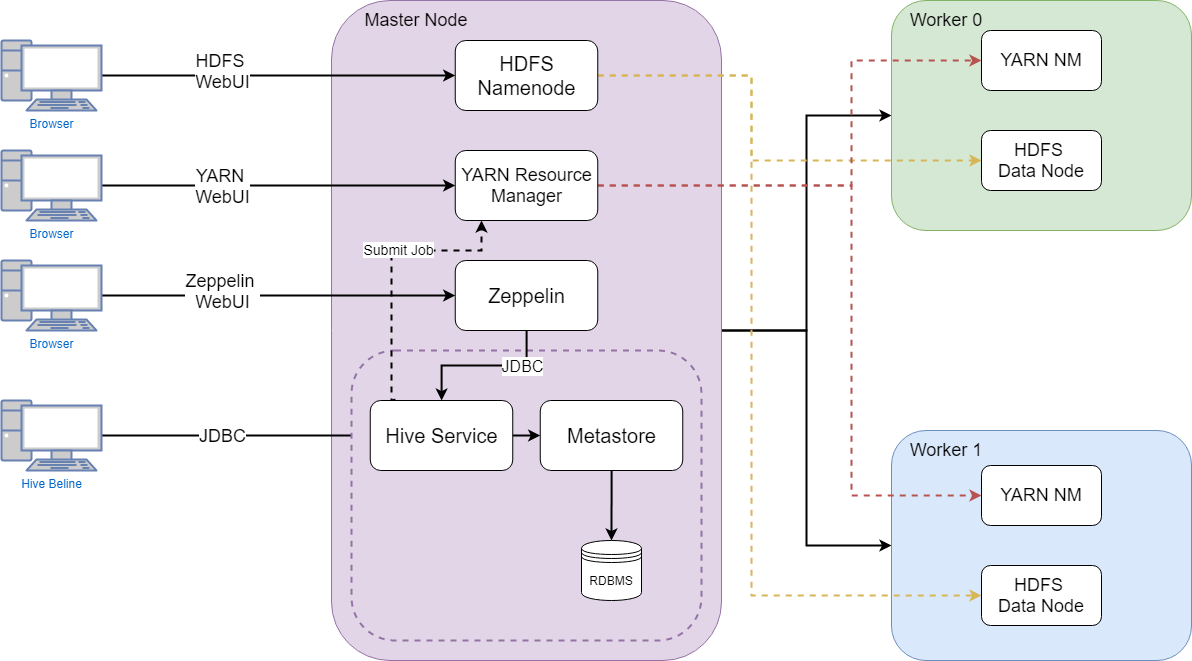

The diagram above was exported from draw.io. Its source (the exported page's mxGraphModel, read from the mxfile embedded in the PNG):
<mxGraphModel dx="2272" dy="762" grid="1" gridSize="10" guides="1" tooltips="1" connect="1" arrows="1" fold="1" page="1" pageScale="1" pageWidth="850" pageHeight="1100" math="0" shadow="0">
  <root>
    <mxCell id="0" />
    <mxCell id="1" parent="0" />
    <mxCell id="XEvAWN22lzdL_MQZmwAm-39" style="edgeStyle=orthogonalEdgeStyle;rounded=0;orthogonalLoop=1;jettySize=auto;html=1;strokeWidth=2;entryX=0;entryY=0.5;entryDx=0;entryDy=0;" edge="1" parent="1" source="XEvAWN22lzdL_MQZmwAm-1" target="XEvAWN22lzdL_MQZmwAm-2">
      <mxGeometry relative="1" as="geometry">
        <mxPoint x="778" y="145" as="targetPoint" />
      </mxGeometry>
    </mxCell>
    <mxCell id="XEvAWN22lzdL_MQZmwAm-40" style="edgeStyle=orthogonalEdgeStyle;rounded=0;orthogonalLoop=1;jettySize=auto;html=1;strokeWidth=2;" edge="1" parent="1" source="XEvAWN22lzdL_MQZmwAm-1" target="XEvAWN22lzdL_MQZmwAm-3">
      <mxGeometry relative="1" as="geometry" />
    </mxCell>
    <mxCell id="XEvAWN22lzdL_MQZmwAm-1" value="" style="rounded=1;whiteSpace=wrap;html=1;fillColor=#e1d5e7;strokeColor=#9673a6;" vertex="1" parent="1">
      <mxGeometry x="220" y="40" width="390" height="660" as="geometry" />
    </mxCell>
    <mxCell id="XEvAWN22lzdL_MQZmwAm-2" value="" style="rounded=1;whiteSpace=wrap;html=1;fillColor=#d5e8d4;strokeColor=#82b366;" vertex="1" parent="1">
      <mxGeometry x="780" y="40" width="300" height="230" as="geometry" />
    </mxCell>
    <mxCell id="XEvAWN22lzdL_MQZmwAm-3" value="" style="rounded=1;whiteSpace=wrap;html=1;fillColor=#dae8fc;strokeColor=#6c8ebf;" vertex="1" parent="1">
      <mxGeometry x="780" y="470" width="300" height="230" as="geometry" />
    </mxCell>
    <mxCell id="XEvAWN22lzdL_MQZmwAm-41" style="edgeStyle=orthogonalEdgeStyle;rounded=0;orthogonalLoop=1;jettySize=auto;html=1;entryX=0;entryY=0.5;entryDx=0;entryDy=0;strokeWidth=2;dashed=1;fillColor=#fff2cc;strokeColor=#d6b656;" edge="1" parent="1" source="XEvAWN22lzdL_MQZmwAm-4" target="XEvAWN22lzdL_MQZmwAm-30">
      <mxGeometry relative="1" as="geometry">
        <Array as="points">
          <mxPoint x="640" y="115" />
          <mxPoint x="640" y="200" />
        </Array>
      </mxGeometry>
    </mxCell>
    <mxCell id="XEvAWN22lzdL_MQZmwAm-42" style="edgeStyle=orthogonalEdgeStyle;rounded=0;orthogonalLoop=1;jettySize=auto;html=1;entryX=0;entryY=0.5;entryDx=0;entryDy=0;dashed=1;strokeWidth=2;fillColor=#fff2cc;strokeColor=#d6b656;" edge="1" parent="1" source="XEvAWN22lzdL_MQZmwAm-4" target="XEvAWN22lzdL_MQZmwAm-34">
      <mxGeometry relative="1" as="geometry">
        <Array as="points">
          <mxPoint x="640" y="115" />
          <mxPoint x="640" y="635" />
        </Array>
      </mxGeometry>
    </mxCell>
    <mxCell id="XEvAWN22lzdL_MQZmwAm-4" value="&lt;font style=&quot;font-size: 20px&quot;&gt;HDFS Namenode&lt;/font&gt;" style="rounded=1;whiteSpace=wrap;html=1;" vertex="1" parent="1">
      <mxGeometry x="343.75" y="80" width="142.5" height="70" as="geometry" />
    </mxCell>
    <mxCell id="XEvAWN22lzdL_MQZmwAm-43" style="edgeStyle=orthogonalEdgeStyle;rounded=0;orthogonalLoop=1;jettySize=auto;html=1;entryX=0;entryY=0.5;entryDx=0;entryDy=0;dashed=1;strokeWidth=2;fillColor=#f8cecc;strokeColor=#b85450;" edge="1" parent="1" source="XEvAWN22lzdL_MQZmwAm-5" target="XEvAWN22lzdL_MQZmwAm-29">
      <mxGeometry relative="1" as="geometry">
        <Array as="points">
          <mxPoint x="740" y="225" />
          <mxPoint x="740" y="100" />
        </Array>
      </mxGeometry>
    </mxCell>
    <mxCell id="XEvAWN22lzdL_MQZmwAm-44" style="edgeStyle=orthogonalEdgeStyle;rounded=0;orthogonalLoop=1;jettySize=auto;html=1;entryX=0;entryY=0.5;entryDx=0;entryDy=0;dashed=1;strokeWidth=2;fillColor=#f8cecc;strokeColor=#b85450;" edge="1" parent="1" source="XEvAWN22lzdL_MQZmwAm-5" target="XEvAWN22lzdL_MQZmwAm-33">
      <mxGeometry relative="1" as="geometry">
        <Array as="points">
          <mxPoint x="740" y="225" />
          <mxPoint x="740" y="535" />
        </Array>
      </mxGeometry>
    </mxCell>
    <mxCell id="XEvAWN22lzdL_MQZmwAm-5" value="&lt;font style=&quot;font-size: 18px&quot;&gt;YARN Resource Manager&lt;/font&gt;" style="rounded=1;whiteSpace=wrap;html=1;" vertex="1" parent="1">
      <mxGeometry x="343.75" y="190" width="142.5" height="70" as="geometry" />
    </mxCell>
    <mxCell id="XEvAWN22lzdL_MQZmwAm-6" value="&lt;font style=&quot;font-size: 20px&quot;&gt;Zeppelin&lt;/font&gt;" style="rounded=1;whiteSpace=wrap;html=1;" vertex="1" parent="1">
      <mxGeometry x="343.75" y="300" width="142.5" height="70" as="geometry" />
    </mxCell>
    <mxCell id="XEvAWN22lzdL_MQZmwAm-14" style="edgeStyle=orthogonalEdgeStyle;rounded=0;orthogonalLoop=1;jettySize=auto;html=1;strokeWidth=2;" edge="1" parent="1" source="XEvAWN22lzdL_MQZmwAm-10" target="XEvAWN22lzdL_MQZmwAm-4">
      <mxGeometry relative="1" as="geometry" />
    </mxCell>
    <mxCell id="XEvAWN22lzdL_MQZmwAm-22" value="&lt;font style=&quot;font-size: 18px&quot;&gt;HDFS&amp;nbsp;&lt;br&gt;WebUI&lt;/font&gt;" style="edgeLabel;html=1;align=center;verticalAlign=middle;resizable=0;points=[];" vertex="1" connectable="0" parent="XEvAWN22lzdL_MQZmwAm-14">
      <mxGeometry x="-0.3498" y="2" relative="1" as="geometry">
        <mxPoint x="5" y="-3" as="offset" />
      </mxGeometry>
    </mxCell>
    <mxCell id="XEvAWN22lzdL_MQZmwAm-10" value="Browser" style="fontColor=#0066CC;verticalAlign=top;verticalLabelPosition=bottom;labelPosition=center;align=center;html=1;outlineConnect=0;fillColor=#CCCCCC;strokeColor=#6881B3;gradientColor=none;gradientDirection=north;strokeWidth=2;shape=mxgraph.networks.pc;" vertex="1" parent="1">
      <mxGeometry x="-110" y="80" width="100" height="70" as="geometry" />
    </mxCell>
    <mxCell id="XEvAWN22lzdL_MQZmwAm-15" style="edgeStyle=orthogonalEdgeStyle;rounded=0;orthogonalLoop=1;jettySize=auto;html=1;strokeWidth=2;" edge="1" parent="1" source="XEvAWN22lzdL_MQZmwAm-11" target="XEvAWN22lzdL_MQZmwAm-5">
      <mxGeometry relative="1" as="geometry" />
    </mxCell>
    <mxCell id="XEvAWN22lzdL_MQZmwAm-21" value="&lt;font style=&quot;font-size: 18px&quot;&gt;YARN &lt;br&gt;WebUI&lt;/font&gt;" style="edgeLabel;html=1;align=center;verticalAlign=middle;resizable=0;points=[];" vertex="1" connectable="0" parent="XEvAWN22lzdL_MQZmwAm-15">
      <mxGeometry x="-0.2594" relative="1" as="geometry">
        <mxPoint x="-11" as="offset" />
      </mxGeometry>
    </mxCell>
    <mxCell id="XEvAWN22lzdL_MQZmwAm-11" value="Browser" style="fontColor=#0066CC;verticalAlign=top;verticalLabelPosition=bottom;labelPosition=center;align=center;html=1;outlineConnect=0;fillColor=#CCCCCC;strokeColor=#6881B3;gradientColor=none;gradientDirection=north;strokeWidth=2;shape=mxgraph.networks.pc;" vertex="1" parent="1">
      <mxGeometry x="-110" y="190" width="100" height="70" as="geometry" />
    </mxCell>
    <mxCell id="XEvAWN22lzdL_MQZmwAm-16" style="edgeStyle=orthogonalEdgeStyle;rounded=0;orthogonalLoop=1;jettySize=auto;html=1;entryX=0;entryY=0.5;entryDx=0;entryDy=0;strokeWidth=2;" edge="1" parent="1" source="XEvAWN22lzdL_MQZmwAm-12" target="XEvAWN22lzdL_MQZmwAm-6">
      <mxGeometry relative="1" as="geometry" />
    </mxCell>
    <mxCell id="XEvAWN22lzdL_MQZmwAm-20" value="&lt;font style=&quot;font-size: 18px&quot;&gt;Zeppelin &lt;br&gt;WebUI&lt;/font&gt;" style="edgeLabel;html=1;align=center;verticalAlign=middle;resizable=0;points=[];" vertex="1" connectable="0" parent="XEvAWN22lzdL_MQZmwAm-16">
      <mxGeometry x="-0.6834" y="5" relative="1" as="geometry">
        <mxPoint x="64" as="offset" />
      </mxGeometry>
    </mxCell>
    <mxCell id="XEvAWN22lzdL_MQZmwAm-12" value="Browser" style="fontColor=#0066CC;verticalAlign=top;verticalLabelPosition=bottom;labelPosition=center;align=center;html=1;outlineConnect=0;fillColor=#CCCCCC;strokeColor=#6881B3;gradientColor=none;gradientDirection=north;strokeWidth=2;shape=mxgraph.networks.pc;" vertex="1" parent="1">
      <mxGeometry x="-110" y="300" width="100" height="70" as="geometry" />
    </mxCell>
    <mxCell id="XEvAWN22lzdL_MQZmwAm-18" style="edgeStyle=orthogonalEdgeStyle;rounded=0;orthogonalLoop=1;jettySize=auto;html=1;strokeWidth=2;" edge="1" parent="1" source="XEvAWN22lzdL_MQZmwAm-13" target="XEvAWN22lzdL_MQZmwAm-7">
      <mxGeometry relative="1" as="geometry" />
    </mxCell>
    <mxCell id="XEvAWN22lzdL_MQZmwAm-19" value="&lt;font style=&quot;font-size: 18px&quot;&gt;JDBC&lt;/font&gt;" style="edgeLabel;html=1;align=center;verticalAlign=middle;resizable=0;points=[];" vertex="1" connectable="0" parent="XEvAWN22lzdL_MQZmwAm-18">
      <mxGeometry x="-0.68" y="-1" relative="1" as="geometry">
        <mxPoint x="77" y="-1" as="offset" />
      </mxGeometry>
    </mxCell>
    <mxCell id="XEvAWN22lzdL_MQZmwAm-13" value="Hive Beline" style="fontColor=#0066CC;verticalAlign=top;verticalLabelPosition=bottom;labelPosition=center;align=center;html=1;outlineConnect=0;fillColor=#CCCCCC;strokeColor=#6881B3;gradientColor=none;gradientDirection=north;strokeWidth=2;shape=mxgraph.networks.pc;" vertex="1" parent="1">
      <mxGeometry x="-110" y="440" width="100" height="70" as="geometry" />
    </mxCell>
    <mxCell id="XEvAWN22lzdL_MQZmwAm-17" value="" style="rounded=1;whiteSpace=wrap;html=1;dashed=1;fillColor=#e1d5e7;strokeColor=#9673a6;strokeWidth=2;" vertex="1" parent="1">
      <mxGeometry x="240" y="390" width="350" height="290" as="geometry" />
    </mxCell>
    <mxCell id="XEvAWN22lzdL_MQZmwAm-23" style="edgeStyle=orthogonalEdgeStyle;rounded=0;orthogonalLoop=1;jettySize=auto;html=1;entryX=0;entryY=0.5;entryDx=0;entryDy=0;strokeWidth=2;" edge="1" parent="1" source="XEvAWN22lzdL_MQZmwAm-7" target="XEvAWN22lzdL_MQZmwAm-8">
      <mxGeometry relative="1" as="geometry" />
    </mxCell>
    <mxCell id="XEvAWN22lzdL_MQZmwAm-27" style="edgeStyle=orthogonalEdgeStyle;rounded=0;orthogonalLoop=1;jettySize=auto;html=1;exitX=0.177;exitY=-0.014;exitDx=0;exitDy=0;strokeWidth=2;exitPerimeter=0;dashed=1;" edge="1" parent="1" source="XEvAWN22lzdL_MQZmwAm-7">
      <mxGeometry relative="1" as="geometry">
        <mxPoint x="370" y="260" as="targetPoint" />
        <Array as="points">
          <mxPoint x="280" y="440" />
          <mxPoint x="280" y="290" />
          <mxPoint x="370" y="290" />
        </Array>
      </mxGeometry>
    </mxCell>
    <mxCell id="XEvAWN22lzdL_MQZmwAm-28" value="&lt;font style=&quot;font-size: 14px&quot;&gt;Submit Job&lt;/font&gt;" style="edgeLabel;html=1;align=center;verticalAlign=middle;resizable=0;points=[];" vertex="1" connectable="0" parent="XEvAWN22lzdL_MQZmwAm-27">
      <mxGeometry x="0.1755" y="2" relative="1" as="geometry">
        <mxPoint as="offset" />
      </mxGeometry>
    </mxCell>
    <mxCell id="XEvAWN22lzdL_MQZmwAm-7" value="&lt;font style=&quot;font-size: 20px&quot;&gt;Hive Service&lt;/font&gt;" style="rounded=1;whiteSpace=wrap;html=1;" vertex="1" parent="1">
      <mxGeometry x="258.75" y="440" width="142.5" height="70" as="geometry" />
    </mxCell>
    <mxCell id="XEvAWN22lzdL_MQZmwAm-24" style="edgeStyle=orthogonalEdgeStyle;rounded=0;orthogonalLoop=1;jettySize=auto;html=1;entryX=0.5;entryY=0;entryDx=0;entryDy=0;strokeWidth=2;" edge="1" parent="1" source="XEvAWN22lzdL_MQZmwAm-8" target="XEvAWN22lzdL_MQZmwAm-9">
      <mxGeometry relative="1" as="geometry" />
    </mxCell>
    <mxCell id="XEvAWN22lzdL_MQZmwAm-8" value="&lt;font style=&quot;font-size: 20px&quot;&gt;Metastore&lt;/font&gt;" style="rounded=1;whiteSpace=wrap;html=1;" vertex="1" parent="1">
      <mxGeometry x="428.75" y="440" width="142.5" height="70" as="geometry" />
    </mxCell>
    <mxCell id="XEvAWN22lzdL_MQZmwAm-9" value="RDBMS" style="shape=datastore;whiteSpace=wrap;html=1;" vertex="1" parent="1">
      <mxGeometry x="470" y="580" width="60" height="60" as="geometry" />
    </mxCell>
    <mxCell id="XEvAWN22lzdL_MQZmwAm-25" style="edgeStyle=orthogonalEdgeStyle;rounded=0;orthogonalLoop=1;jettySize=auto;html=1;strokeWidth=2;" edge="1" parent="1" source="XEvAWN22lzdL_MQZmwAm-6" target="XEvAWN22lzdL_MQZmwAm-7">
      <mxGeometry relative="1" as="geometry" />
    </mxCell>
    <mxCell id="XEvAWN22lzdL_MQZmwAm-26" value="&lt;font style=&quot;font-size: 16px&quot;&gt;JDBC&lt;/font&gt;" style="edgeLabel;html=1;align=center;verticalAlign=middle;resizable=0;points=[];" vertex="1" connectable="0" parent="XEvAWN22lzdL_MQZmwAm-25">
      <mxGeometry x="-0.5484" y="-5" relative="1" as="geometry">
        <mxPoint x="-5" y="5" as="offset" />
      </mxGeometry>
    </mxCell>
    <mxCell id="XEvAWN22lzdL_MQZmwAm-29" value="&lt;font style=&quot;font-size: 18px&quot;&gt;YARN NM&lt;/font&gt;" style="rounded=1;whiteSpace=wrap;html=1;strokeWidth=1;" vertex="1" parent="1">
      <mxGeometry x="870" y="70" width="120" height="60" as="geometry" />
    </mxCell>
    <mxCell id="XEvAWN22lzdL_MQZmwAm-30" value="&lt;font style=&quot;font-size: 18px&quot;&gt;HDFS &lt;br&gt;Data Node&lt;/font&gt;" style="rounded=1;whiteSpace=wrap;html=1;strokeWidth=1;" vertex="1" parent="1">
      <mxGeometry x="870" y="170" width="120" height="60" as="geometry" />
    </mxCell>
    <mxCell id="XEvAWN22lzdL_MQZmwAm-33" value="&lt;font style=&quot;font-size: 18px&quot;&gt;YARN NM&lt;/font&gt;" style="rounded=1;whiteSpace=wrap;html=1;strokeWidth=1;" vertex="1" parent="1">
      <mxGeometry x="870" y="505" width="120" height="60" as="geometry" />
    </mxCell>
    <mxCell id="XEvAWN22lzdL_MQZmwAm-34" value="&lt;font style=&quot;font-size: 18px&quot;&gt;HDFS &lt;br&gt;Data Node&lt;/font&gt;" style="rounded=1;whiteSpace=wrap;html=1;strokeWidth=1;" vertex="1" parent="1">
      <mxGeometry x="870" y="605" width="120" height="60" as="geometry" />
    </mxCell>
    <mxCell id="XEvAWN22lzdL_MQZmwAm-37" value="&lt;font style=&quot;font-size: 18px&quot;&gt;Worker 0&lt;/font&gt;" style="text;html=1;strokeColor=none;fillColor=none;align=center;verticalAlign=middle;whiteSpace=wrap;rounded=0;" vertex="1" parent="1">
      <mxGeometry x="790" y="50" width="90" height="20" as="geometry" />
    </mxCell>
    <mxCell id="XEvAWN22lzdL_MQZmwAm-38" value="&lt;font style=&quot;font-size: 18px&quot;&gt;Worker 1&lt;/font&gt;" style="text;html=1;strokeColor=none;fillColor=none;align=center;verticalAlign=middle;whiteSpace=wrap;rounded=0;" vertex="1" parent="1">
      <mxGeometry x="790" y="480" width="90" height="20" as="geometry" />
    </mxCell>
    <mxCell id="XEvAWN22lzdL_MQZmwAm-45" value="&lt;font style=&quot;font-size: 18px&quot;&gt;Master Node&lt;/font&gt;" style="text;html=1;strokeColor=none;fillColor=none;align=center;verticalAlign=middle;whiteSpace=wrap;rounded=0;" vertex="1" parent="1">
      <mxGeometry x="240" y="50" width="130" height="20" as="geometry" />
    </mxCell>
  </root>
</mxGraphModel>